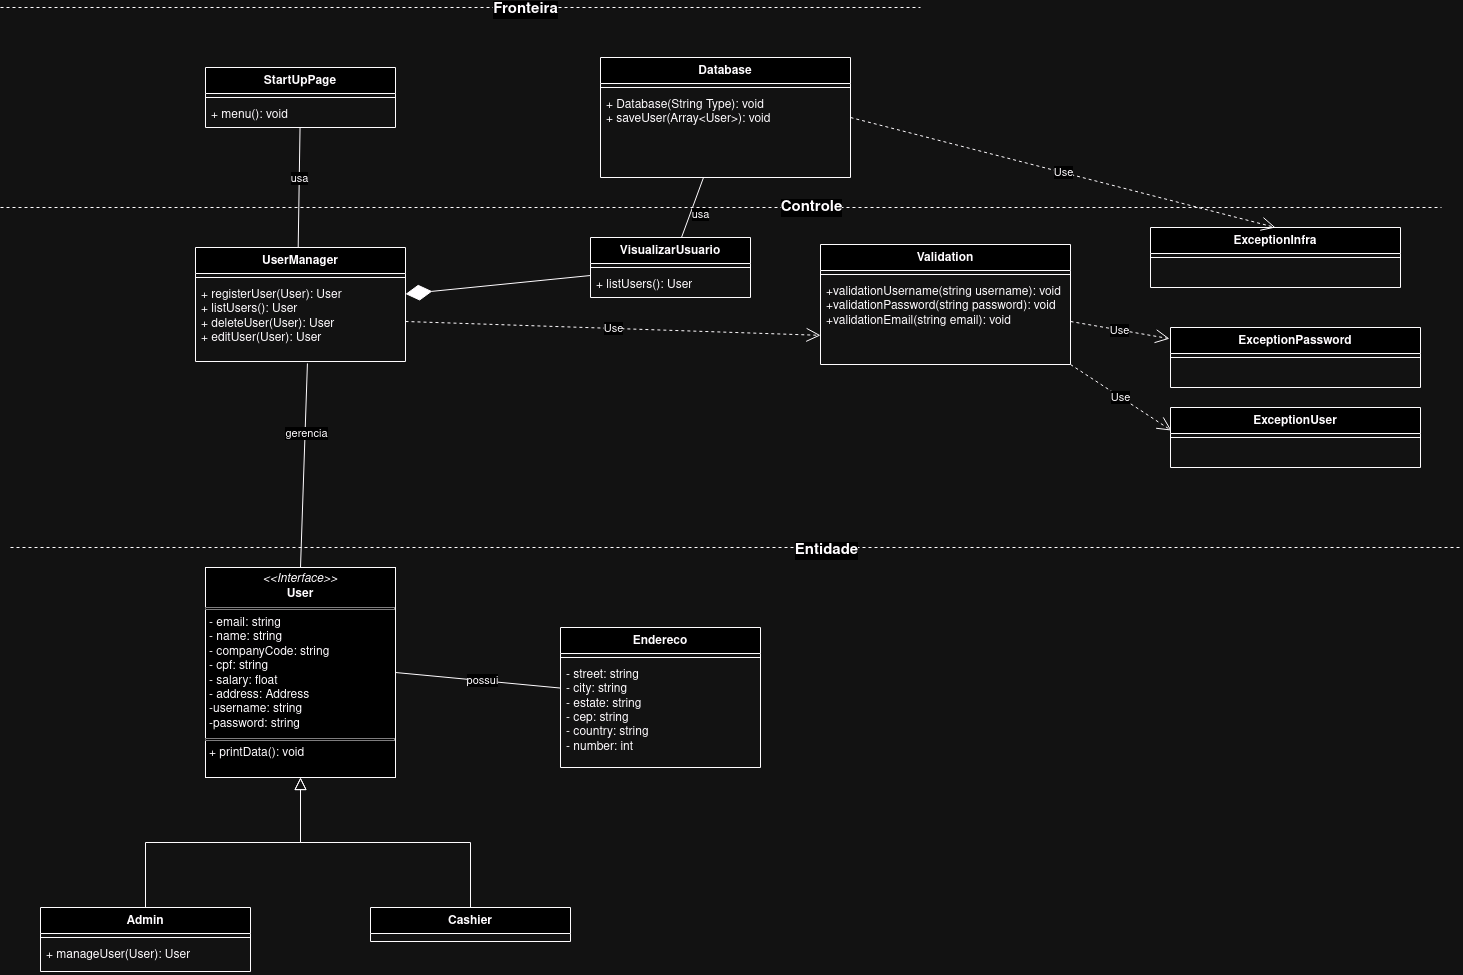

The diagram above was exported from draw.io. Its source (the exported page's mxGraphModel, read from the mxfile embedded in the PNG):
<mxGraphModel dx="2261" dy="1877" grid="1" gridSize="10" guides="1" tooltips="1" connect="1" arrows="1" fold="1" page="1" pageScale="1" pageWidth="827" pageHeight="1169" math="0" shadow="0">
  <root>
    <mxCell id="WIyWlLk6GJQsqaUBKTNV-0" />
    <mxCell id="WIyWlLk6GJQsqaUBKTNV-1" parent="WIyWlLk6GJQsqaUBKTNV-0" />
    <mxCell id="zkfFHV4jXpPFQw0GAbJ--12" value="" style="endArrow=block;endSize=10;endFill=0;shadow=0;strokeWidth=1;rounded=0;edgeStyle=elbowEdgeStyle;elbow=vertical;entryX=0.5;entryY=1;entryDx=0;entryDy=0;exitX=0.5;exitY=0;exitDx=0;exitDy=0;" parent="WIyWlLk6GJQsqaUBKTNV-1" source="lZRSGbZRZbLsS1pGvsEE-18" target="S3DOLFilEedL9jhg1Yz5-0" edge="1">
      <mxGeometry width="160" relative="1" as="geometry">
        <mxPoint x="130" y="360" as="sourcePoint" />
        <mxPoint x="230" y="228" as="targetPoint" />
      </mxGeometry>
    </mxCell>
    <mxCell id="zkfFHV4jXpPFQw0GAbJ--16" value="" style="endArrow=block;endSize=10;endFill=0;shadow=0;strokeWidth=1;rounded=0;edgeStyle=elbowEdgeStyle;elbow=vertical;exitX=0.5;exitY=0;exitDx=0;exitDy=0;" parent="WIyWlLk6GJQsqaUBKTNV-1" source="lZRSGbZRZbLsS1pGvsEE-22" target="S3DOLFilEedL9jhg1Yz5-0" edge="1">
      <mxGeometry width="160" relative="1" as="geometry">
        <mxPoint x="445" y="360" as="sourcePoint" />
        <mxPoint x="340" y="230" as="targetPoint" />
      </mxGeometry>
    </mxCell>
    <mxCell id="S3DOLFilEedL9jhg1Yz5-0" value="&lt;p style=&quot;margin:0px;margin-top:4px;text-align:center;&quot;&gt;&lt;i&gt;&amp;lt;&amp;lt;Interface&amp;gt;&amp;gt;&lt;/i&gt;&lt;br&gt;&lt;b&gt;User&lt;/b&gt;&lt;/p&gt;&lt;hr size=&quot;1&quot; style=&quot;border-style:solid;&quot;&gt;&lt;p style=&quot;margin:0px;margin-left:4px;&quot;&gt;- email: string&lt;/p&gt;&lt;p style=&quot;margin:0px;margin-left:4px;&quot;&gt;- name: string&lt;/p&gt;&lt;p style=&quot;margin:0px;margin-left:4px;&quot;&gt;- companyCode: string&lt;br&gt;&lt;/p&gt;&lt;p style=&quot;margin:0px;margin-left:4px;&quot;&gt;- cpf: string&lt;/p&gt;&lt;p style=&quot;margin:0px;margin-left:4px;&quot;&gt;- salary: float&lt;/p&gt;&lt;p style=&quot;margin:0px;margin-left:4px;&quot;&gt;- address: Address&lt;br&gt;&lt;/p&gt;&lt;p style=&quot;margin:0px;margin-left:4px;&quot;&gt;-username: string&lt;/p&gt;&lt;p style=&quot;margin:0px;margin-left:4px;&quot;&gt;-password: string&lt;/p&gt;&lt;hr size=&quot;1&quot; style=&quot;border-style:solid;&quot;&gt;&lt;p style=&quot;margin:0px;margin-left:4px;&quot;&gt;+ printData(): void&lt;br&gt;&lt;/p&gt;" style="verticalAlign=top;align=left;overflow=fill;html=1;whiteSpace=wrap;" parent="WIyWlLk6GJQsqaUBKTNV-1" vertex="1">
      <mxGeometry x="135" y="180" width="190" height="210" as="geometry" />
    </mxCell>
    <mxCell id="r7XuDd0O4ZvqXVFFLryg-0" value="" style="endArrow=none;dashed=1;html=1;rounded=0;" parent="WIyWlLk6GJQsqaUBKTNV-1" edge="1">
      <mxGeometry width="50" height="50" relative="1" as="geometry">
        <mxPoint x="-60" y="160" as="sourcePoint" />
        <mxPoint x="1391" y="160" as="targetPoint" />
        <Array as="points" />
      </mxGeometry>
    </mxCell>
    <mxCell id="_xdSYPHyjW3nCsW6iEuT-3" value="Entidade" style="edgeLabel;html=1;align=center;verticalAlign=middle;resizable=0;points=[];fontSize=15;fontStyle=1" parent="r7XuDd0O4ZvqXVFFLryg-0" connectable="0" vertex="1">
      <mxGeometry x="0.1238" y="-2" relative="1" as="geometry">
        <mxPoint as="offset" />
      </mxGeometry>
    </mxCell>
    <mxCell id="r7XuDd0O4ZvqXVFFLryg-25" value="" style="endArrow=none;endFill=0;endSize=12;html=1;rounded=0;exitX=0.533;exitY=1.024;exitDx=0;exitDy=0;exitPerimeter=0;entryX=0.5;entryY=0;entryDx=0;entryDy=0;" parent="WIyWlLk6GJQsqaUBKTNV-1" source="lZRSGbZRZbLsS1pGvsEE-17" target="S3DOLFilEedL9jhg1Yz5-0" edge="1">
      <mxGeometry width="160" relative="1" as="geometry">
        <mxPoint x="310" y="30" as="sourcePoint" />
        <mxPoint x="240" y="80" as="targetPoint" />
      </mxGeometry>
    </mxCell>
    <mxCell id="r7XuDd0O4ZvqXVFFLryg-28" value="gerencia" style="edgeLabel;html=1;align=center;verticalAlign=middle;resizable=0;points=[];" parent="r7XuDd0O4ZvqXVFFLryg-25" connectable="0" vertex="1">
      <mxGeometry x="-0.4478" y="2" relative="1" as="geometry">
        <mxPoint x="-2" y="14" as="offset" />
      </mxGeometry>
    </mxCell>
    <mxCell id="r7XuDd0O4ZvqXVFFLryg-30" value="" style="endArrow=none;endFill=0;endSize=12;html=1;rounded=0;entryX=0.489;entryY=-0.003;entryDx=0;entryDy=0;entryPerimeter=0;" parent="WIyWlLk6GJQsqaUBKTNV-1" source="lZRSGbZRZbLsS1pGvsEE-26" target="lZRSGbZRZbLsS1pGvsEE-14" edge="1">
      <mxGeometry width="160" relative="1" as="geometry">
        <mxPoint x="230" y="-222.00000000000023" as="sourcePoint" />
        <mxPoint x="230" y="-110" as="targetPoint" />
      </mxGeometry>
    </mxCell>
    <mxCell id="_xdSYPHyjW3nCsW6iEuT-4" value="usa" style="edgeLabel;html=1;align=center;verticalAlign=middle;resizable=0;points=[];" parent="r7XuDd0O4ZvqXVFFLryg-30" connectable="0" vertex="1">
      <mxGeometry x="-0.1452" relative="1" as="geometry">
        <mxPoint as="offset" />
      </mxGeometry>
    </mxCell>
    <mxCell id="r7XuDd0O4ZvqXVFFLryg-32" value="" style="endArrow=none;endFill=0;endSize=12;html=1;rounded=0;" parent="WIyWlLk6GJQsqaUBKTNV-1" source="lZRSGbZRZbLsS1pGvsEE-34" target="lZRSGbZRZbLsS1pGvsEE-30" edge="1">
      <mxGeometry width="160" relative="1" as="geometry">
        <mxPoint x="626.1000000000001" y="-222.00000000000023" as="sourcePoint" />
        <mxPoint x="613.9000000000001" y="-100" as="targetPoint" />
      </mxGeometry>
    </mxCell>
    <mxCell id="_xdSYPHyjW3nCsW6iEuT-5" value="usa" style="edgeLabel;html=1;align=center;verticalAlign=middle;resizable=0;points=[];" parent="r7XuDd0O4ZvqXVFFLryg-32" connectable="0" vertex="1">
      <mxGeometry x="-0.6346" relative="1" as="geometry">
        <mxPoint x="1" y="25" as="offset" />
      </mxGeometry>
    </mxCell>
    <mxCell id="r7XuDd0O4ZvqXVFFLryg-34" value="" style="endArrow=none;dashed=1;html=1;rounded=0;" parent="WIyWlLk6GJQsqaUBKTNV-1" edge="1">
      <mxGeometry width="50" height="50" relative="1" as="geometry">
        <mxPoint x="-70" y="-180" as="sourcePoint" />
        <mxPoint x="1371" y="-180" as="targetPoint" />
        <Array as="points" />
      </mxGeometry>
    </mxCell>
    <mxCell id="_xdSYPHyjW3nCsW6iEuT-2" value="Controle" style="edgeLabel;html=1;align=center;verticalAlign=middle;resizable=0;points=[];fontSize=15;fontStyle=1" parent="r7XuDd0O4ZvqXVFFLryg-34" connectable="0" vertex="1">
      <mxGeometry x="0.1238" y="1" relative="1" as="geometry">
        <mxPoint as="offset" />
      </mxGeometry>
    </mxCell>
    <mxCell id="r7XuDd0O4ZvqXVFFLryg-35" value="" style="endArrow=none;dashed=1;html=1;rounded=0;" parent="WIyWlLk6GJQsqaUBKTNV-1" edge="1">
      <mxGeometry width="50" height="50" relative="1" as="geometry">
        <mxPoint x="-70" y="-380" as="sourcePoint" />
        <mxPoint x="850" y="-380" as="targetPoint" />
        <Array as="points" />
      </mxGeometry>
    </mxCell>
    <mxCell id="_xdSYPHyjW3nCsW6iEuT-0" value="Fronteira" style="edgeLabel;html=1;align=center;verticalAlign=middle;resizable=0;points=[];fontSize=15;fontStyle=1" parent="r7XuDd0O4ZvqXVFFLryg-35" connectable="0" vertex="1">
      <mxGeometry x="0.1387" y="-1" relative="1" as="geometry">
        <mxPoint as="offset" />
      </mxGeometry>
    </mxCell>
    <mxCell id="lZRSGbZRZbLsS1pGvsEE-13" value="" style="endArrow=none;endFill=0;endSize=12;html=1;rounded=0;entryX=1;entryY=0.5;entryDx=0;entryDy=0;" parent="WIyWlLk6GJQsqaUBKTNV-1" source="_xdSYPHyjW3nCsW6iEuT-7" target="S3DOLFilEedL9jhg1Yz5-0" edge="1">
      <mxGeometry width="160" relative="1" as="geometry">
        <mxPoint x="570" y="145" as="sourcePoint" />
        <mxPoint x="320" y="174" as="targetPoint" />
      </mxGeometry>
    </mxCell>
    <mxCell id="_xdSYPHyjW3nCsW6iEuT-6" value="possui" style="edgeLabel;html=1;align=center;verticalAlign=middle;resizable=0;points=[];" parent="lZRSGbZRZbLsS1pGvsEE-13" connectable="0" vertex="1">
      <mxGeometry x="-0.0469" y="-1" relative="1" as="geometry">
        <mxPoint as="offset" />
      </mxGeometry>
    </mxCell>
    <mxCell id="lZRSGbZRZbLsS1pGvsEE-14" value="UserManager" style="swimlane;fontStyle=1;align=center;verticalAlign=top;childLayout=stackLayout;horizontal=1;startSize=26;horizontalStack=0;resizeParent=1;resizeParentMax=0;resizeLast=0;collapsible=1;marginBottom=0;whiteSpace=wrap;html=1;" parent="WIyWlLk6GJQsqaUBKTNV-1" vertex="1">
      <mxGeometry x="125" y="-140" width="210" height="114" as="geometry" />
    </mxCell>
    <mxCell id="lZRSGbZRZbLsS1pGvsEE-16" value="" style="line;strokeWidth=1;fillColor=none;align=left;verticalAlign=middle;spacingTop=-1;spacingLeft=3;spacingRight=3;rotatable=0;labelPosition=right;points=[];portConstraint=eastwest;strokeColor=inherit;" parent="lZRSGbZRZbLsS1pGvsEE-14" vertex="1">
      <mxGeometry y="26" width="210" height="8" as="geometry" />
    </mxCell>
    <mxCell id="lZRSGbZRZbLsS1pGvsEE-17" value="&lt;div&gt;+ registerUser(User): User&lt;/div&gt;&lt;div&gt;+ listUsers(): User&lt;/div&gt;&lt;div&gt;+ deleteUser&lt;span style=&quot;background-color: initial;&quot;&gt;(&lt;/span&gt;User&lt;span style=&quot;background-color: initial;&quot;&gt;): &lt;/span&gt;User&lt;/div&gt;&lt;div&gt;+ editUser(User): User&lt;/div&gt;" style="text;strokeColor=none;fillColor=none;align=left;verticalAlign=top;spacingLeft=4;spacingRight=4;overflow=hidden;rotatable=0;points=[[0,0.5],[1,0.5]];portConstraint=eastwest;whiteSpace=wrap;html=1;" parent="lZRSGbZRZbLsS1pGvsEE-14" vertex="1">
      <mxGeometry y="34" width="210" height="80" as="geometry" />
    </mxCell>
    <mxCell id="lZRSGbZRZbLsS1pGvsEE-18" value="Admin" style="swimlane;fontStyle=1;align=center;verticalAlign=top;childLayout=stackLayout;horizontal=1;startSize=26;horizontalStack=0;resizeParent=1;resizeParentMax=0;resizeLast=0;collapsible=1;marginBottom=0;whiteSpace=wrap;html=1;" parent="WIyWlLk6GJQsqaUBKTNV-1" vertex="1">
      <mxGeometry x="-30" y="520" width="210" height="64" as="geometry" />
    </mxCell>
    <mxCell id="lZRSGbZRZbLsS1pGvsEE-20" value="" style="line;strokeWidth=1;fillColor=none;align=left;verticalAlign=middle;spacingTop=-1;spacingLeft=3;spacingRight=3;rotatable=0;labelPosition=right;points=[];portConstraint=eastwest;strokeColor=inherit;" parent="lZRSGbZRZbLsS1pGvsEE-18" vertex="1">
      <mxGeometry y="26" width="210" height="8" as="geometry" />
    </mxCell>
    <mxCell id="lZRSGbZRZbLsS1pGvsEE-21" value="+ manageUser(User): User" style="text;strokeColor=none;fillColor=none;align=left;verticalAlign=top;spacingLeft=4;spacingRight=4;overflow=hidden;rotatable=0;points=[[0,0.5],[1,0.5]];portConstraint=eastwest;whiteSpace=wrap;html=1;" parent="lZRSGbZRZbLsS1pGvsEE-18" vertex="1">
      <mxGeometry y="34" width="210" height="30" as="geometry" />
    </mxCell>
    <mxCell id="lZRSGbZRZbLsS1pGvsEE-22" value="Cashier" style="swimlane;fontStyle=1;align=center;verticalAlign=top;childLayout=stackLayout;horizontal=1;startSize=26;horizontalStack=0;resizeParent=1;resizeParentMax=0;resizeLast=0;collapsible=1;marginBottom=0;whiteSpace=wrap;html=1;" parent="WIyWlLk6GJQsqaUBKTNV-1" vertex="1">
      <mxGeometry x="300" y="520" width="200" height="34" as="geometry" />
    </mxCell>
    <mxCell id="lZRSGbZRZbLsS1pGvsEE-26" value="StartUpPage" style="swimlane;fontStyle=1;align=center;verticalAlign=top;childLayout=stackLayout;horizontal=1;startSize=26;horizontalStack=0;resizeParent=1;resizeParentMax=0;resizeLast=0;collapsible=1;marginBottom=0;whiteSpace=wrap;html=1;" parent="WIyWlLk6GJQsqaUBKTNV-1" vertex="1">
      <mxGeometry x="135" y="-320" width="190" height="60" as="geometry" />
    </mxCell>
    <mxCell id="lZRSGbZRZbLsS1pGvsEE-28" value="" style="line;strokeWidth=1;fillColor=none;align=left;verticalAlign=middle;spacingTop=-1;spacingLeft=3;spacingRight=3;rotatable=0;labelPosition=right;points=[];portConstraint=eastwest;strokeColor=inherit;" parent="lZRSGbZRZbLsS1pGvsEE-26" vertex="1">
      <mxGeometry y="26" width="190" height="8" as="geometry" />
    </mxCell>
    <mxCell id="lZRSGbZRZbLsS1pGvsEE-29" value="+ menu(): void" style="text;strokeColor=none;fillColor=none;align=left;verticalAlign=top;spacingLeft=4;spacingRight=4;overflow=hidden;rotatable=0;points=[[0,0.5],[1,0.5]];portConstraint=eastwest;whiteSpace=wrap;html=1;" parent="lZRSGbZRZbLsS1pGvsEE-26" vertex="1">
      <mxGeometry y="34" width="190" height="26" as="geometry" />
    </mxCell>
    <mxCell id="lZRSGbZRZbLsS1pGvsEE-30" value="VisualizarUsuario" style="swimlane;fontStyle=1;align=center;verticalAlign=top;childLayout=stackLayout;horizontal=1;startSize=26;horizontalStack=0;resizeParent=1;resizeParentMax=0;resizeLast=0;collapsible=1;marginBottom=0;whiteSpace=wrap;html=1;" parent="WIyWlLk6GJQsqaUBKTNV-1" vertex="1">
      <mxGeometry x="520" y="-150" width="160" height="60" as="geometry" />
    </mxCell>
    <mxCell id="lZRSGbZRZbLsS1pGvsEE-32" value="" style="line;strokeWidth=1;fillColor=none;align=left;verticalAlign=middle;spacingTop=-1;spacingLeft=3;spacingRight=3;rotatable=0;labelPosition=right;points=[];portConstraint=eastwest;strokeColor=inherit;" parent="lZRSGbZRZbLsS1pGvsEE-30" vertex="1">
      <mxGeometry y="26" width="160" height="8" as="geometry" />
    </mxCell>
    <mxCell id="lZRSGbZRZbLsS1pGvsEE-33" value="+ listUsers(): User" style="text;strokeColor=none;fillColor=none;align=left;verticalAlign=top;spacingLeft=4;spacingRight=4;overflow=hidden;rotatable=0;points=[[0,0.5],[1,0.5]];portConstraint=eastwest;whiteSpace=wrap;html=1;" parent="lZRSGbZRZbLsS1pGvsEE-30" vertex="1">
      <mxGeometry y="34" width="160" height="26" as="geometry" />
    </mxCell>
    <mxCell id="lZRSGbZRZbLsS1pGvsEE-34" value="Database" style="swimlane;fontStyle=1;align=center;verticalAlign=top;childLayout=stackLayout;horizontal=1;startSize=26;horizontalStack=0;resizeParent=1;resizeParentMax=0;resizeLast=0;collapsible=1;marginBottom=0;whiteSpace=wrap;html=1;" parent="WIyWlLk6GJQsqaUBKTNV-1" vertex="1">
      <mxGeometry x="530" y="-330" width="250" height="120" as="geometry" />
    </mxCell>
    <mxCell id="lZRSGbZRZbLsS1pGvsEE-36" value="" style="line;strokeWidth=1;fillColor=none;align=left;verticalAlign=middle;spacingTop=-1;spacingLeft=3;spacingRight=3;rotatable=0;labelPosition=right;points=[];portConstraint=eastwest;strokeColor=inherit;" parent="lZRSGbZRZbLsS1pGvsEE-34" vertex="1">
      <mxGeometry y="26" width="250" height="8" as="geometry" />
    </mxCell>
    <mxCell id="lZRSGbZRZbLsS1pGvsEE-37" value="&lt;div&gt;+ Database(String Type): void&lt;/div&gt;+ saveUser(Array&amp;lt;User&amp;gt;): void&lt;div&gt;&lt;br&gt;&lt;div&gt;&lt;br&gt;&lt;/div&gt;&lt;/div&gt;" style="text;strokeColor=none;fillColor=none;align=left;verticalAlign=top;spacingLeft=4;spacingRight=4;overflow=hidden;rotatable=0;points=[[0,0.5],[1,0.5]];portConstraint=eastwest;whiteSpace=wrap;html=1;" parent="lZRSGbZRZbLsS1pGvsEE-34" vertex="1">
      <mxGeometry y="34" width="250" height="86" as="geometry" />
    </mxCell>
    <mxCell id="lZRSGbZRZbLsS1pGvsEE-38" value="" style="endArrow=diamondThin;endFill=1;endSize=24;html=1;rounded=0;" parent="WIyWlLk6GJQsqaUBKTNV-1" source="lZRSGbZRZbLsS1pGvsEE-30" target="lZRSGbZRZbLsS1pGvsEE-14" edge="1">
      <mxGeometry width="160" relative="1" as="geometry">
        <mxPoint x="380" y="110" as="sourcePoint" />
        <mxPoint x="330" y="-121" as="targetPoint" />
      </mxGeometry>
    </mxCell>
    <mxCell id="_xdSYPHyjW3nCsW6iEuT-7" value="Endereco" style="swimlane;fontStyle=1;align=center;verticalAlign=top;childLayout=stackLayout;horizontal=1;startSize=26;horizontalStack=0;resizeParent=1;resizeParentMax=0;resizeLast=0;collapsible=1;marginBottom=0;whiteSpace=wrap;html=1;" parent="WIyWlLk6GJQsqaUBKTNV-1" vertex="1">
      <mxGeometry x="490" y="240" width="200" height="140" as="geometry" />
    </mxCell>
    <mxCell id="_xdSYPHyjW3nCsW6iEuT-9" value="" style="line;strokeWidth=1;fillColor=none;align=left;verticalAlign=middle;spacingTop=-1;spacingLeft=3;spacingRight=3;rotatable=0;labelPosition=right;points=[];portConstraint=eastwest;strokeColor=inherit;" parent="_xdSYPHyjW3nCsW6iEuT-7" vertex="1">
      <mxGeometry y="26" width="200" height="8" as="geometry" />
    </mxCell>
    <mxCell id="_xdSYPHyjW3nCsW6iEuT-8" value="&lt;div&gt;- street: string&lt;/div&gt;&lt;div&gt;- city: string&lt;/div&gt;&lt;div&gt;- estate: string&lt;/div&gt;&lt;div&gt;- cep: string&lt;/div&gt;&lt;div&gt;- country: string&lt;/div&gt;&lt;div&gt;- number: int&lt;br&gt;&lt;/div&gt;" style="text;strokeColor=none;fillColor=none;align=left;verticalAlign=top;spacingLeft=4;spacingRight=4;overflow=hidden;rotatable=0;points=[[0,0.5],[1,0.5]];portConstraint=eastwest;whiteSpace=wrap;html=1;" parent="_xdSYPHyjW3nCsW6iEuT-7" vertex="1">
      <mxGeometry y="34" width="200" height="106" as="geometry" />
    </mxCell>
    <mxCell id="uvnX3KAz4kPlvZe9keK9-0" value="Validation" style="swimlane;fontStyle=1;align=center;verticalAlign=top;childLayout=stackLayout;horizontal=1;startSize=26;horizontalStack=0;resizeParent=1;resizeParentMax=0;resizeLast=0;collapsible=1;marginBottom=0;whiteSpace=wrap;html=1;" parent="WIyWlLk6GJQsqaUBKTNV-1" vertex="1">
      <mxGeometry x="750" y="-143" width="250" height="120" as="geometry" />
    </mxCell>
    <mxCell id="uvnX3KAz4kPlvZe9keK9-1" value="" style="line;strokeWidth=1;fillColor=none;align=left;verticalAlign=middle;spacingTop=-1;spacingLeft=3;spacingRight=3;rotatable=0;labelPosition=right;points=[];portConstraint=eastwest;strokeColor=inherit;" parent="uvnX3KAz4kPlvZe9keK9-0" vertex="1">
      <mxGeometry y="26" width="250" height="8" as="geometry" />
    </mxCell>
    <mxCell id="uvnX3KAz4kPlvZe9keK9-2" value="&lt;div&gt;+validationUsername(string username): void&lt;/div&gt;&lt;div&gt;+validationPassword(string password): void&lt;/div&gt;&lt;div&gt;+validationEmail(string email): void&lt;br&gt;&lt;/div&gt;" style="text;strokeColor=none;fillColor=none;align=left;verticalAlign=top;spacingLeft=4;spacingRight=4;overflow=hidden;rotatable=0;points=[[0,0.5],[1,0.5]];portConstraint=eastwest;whiteSpace=wrap;html=1;" parent="uvnX3KAz4kPlvZe9keK9-0" vertex="1">
      <mxGeometry y="34" width="250" height="86" as="geometry" />
    </mxCell>
    <mxCell id="uvnX3KAz4kPlvZe9keK9-4" value="ExceptionInfra" style="swimlane;fontStyle=1;align=center;verticalAlign=top;childLayout=stackLayout;horizontal=1;startSize=26;horizontalStack=0;resizeParent=1;resizeParentMax=0;resizeLast=0;collapsible=1;marginBottom=0;whiteSpace=wrap;html=1;" parent="WIyWlLk6GJQsqaUBKTNV-1" vertex="1">
      <mxGeometry x="1080" y="-160" width="250" height="60" as="geometry" />
    </mxCell>
    <mxCell id="uvnX3KAz4kPlvZe9keK9-5" value="" style="line;strokeWidth=1;fillColor=none;align=left;verticalAlign=middle;spacingTop=-1;spacingLeft=3;spacingRight=3;rotatable=0;labelPosition=right;points=[];portConstraint=eastwest;strokeColor=inherit;" parent="uvnX3KAz4kPlvZe9keK9-4" vertex="1">
      <mxGeometry y="26" width="250" height="8" as="geometry" />
    </mxCell>
    <mxCell id="uvnX3KAz4kPlvZe9keK9-6" value="&lt;div&gt;&lt;br&gt;&lt;/div&gt;" style="text;strokeColor=none;fillColor=none;align=left;verticalAlign=top;spacingLeft=4;spacingRight=4;overflow=hidden;rotatable=0;points=[[0,0.5],[1,0.5]];portConstraint=eastwest;whiteSpace=wrap;html=1;" parent="uvnX3KAz4kPlvZe9keK9-4" vertex="1">
      <mxGeometry y="34" width="250" height="26" as="geometry" />
    </mxCell>
    <mxCell id="NaBVkYS8M3-ztmhR-1Vg-1" value="Use" style="endArrow=open;endSize=12;dashed=1;html=1;rounded=0;exitX=1;exitY=0.5;exitDx=0;exitDy=0;entryX=0;entryY=0.661;entryDx=0;entryDy=0;entryPerimeter=0;" parent="WIyWlLk6GJQsqaUBKTNV-1" source="lZRSGbZRZbLsS1pGvsEE-17" target="uvnX3KAz4kPlvZe9keK9-2" edge="1">
      <mxGeometry width="160" relative="1" as="geometry">
        <mxPoint x="390" y="-60" as="sourcePoint" />
        <mxPoint x="550" y="-60" as="targetPoint" />
      </mxGeometry>
    </mxCell>
    <mxCell id="6dqjGufiqV69bFTocouH-0" value="ExceptionPassword" style="swimlane;fontStyle=1;align=center;verticalAlign=top;childLayout=stackLayout;horizontal=1;startSize=26;horizontalStack=0;resizeParent=1;resizeParentMax=0;resizeLast=0;collapsible=1;marginBottom=0;whiteSpace=wrap;html=1;" parent="WIyWlLk6GJQsqaUBKTNV-1" vertex="1">
      <mxGeometry x="1100" y="-60" width="250" height="60" as="geometry" />
    </mxCell>
    <mxCell id="6dqjGufiqV69bFTocouH-1" value="" style="line;strokeWidth=1;fillColor=none;align=left;verticalAlign=middle;spacingTop=-1;spacingLeft=3;spacingRight=3;rotatable=0;labelPosition=right;points=[];portConstraint=eastwest;strokeColor=inherit;" parent="6dqjGufiqV69bFTocouH-0" vertex="1">
      <mxGeometry y="26" width="250" height="8" as="geometry" />
    </mxCell>
    <mxCell id="6dqjGufiqV69bFTocouH-2" value="&lt;div&gt;&lt;br&gt;&lt;/div&gt;" style="text;strokeColor=none;fillColor=none;align=left;verticalAlign=top;spacingLeft=4;spacingRight=4;overflow=hidden;rotatable=0;points=[[0,0.5],[1,0.5]];portConstraint=eastwest;whiteSpace=wrap;html=1;" parent="6dqjGufiqV69bFTocouH-0" vertex="1">
      <mxGeometry y="34" width="250" height="26" as="geometry" />
    </mxCell>
    <mxCell id="6dqjGufiqV69bFTocouH-3" value="ExceptionUser" style="swimlane;fontStyle=1;align=center;verticalAlign=top;childLayout=stackLayout;horizontal=1;startSize=26;horizontalStack=0;resizeParent=1;resizeParentMax=0;resizeLast=0;collapsible=1;marginBottom=0;whiteSpace=wrap;html=1;" parent="WIyWlLk6GJQsqaUBKTNV-1" vertex="1">
      <mxGeometry x="1100" y="20" width="250" height="60" as="geometry" />
    </mxCell>
    <mxCell id="6dqjGufiqV69bFTocouH-4" value="" style="line;strokeWidth=1;fillColor=none;align=left;verticalAlign=middle;spacingTop=-1;spacingLeft=3;spacingRight=3;rotatable=0;labelPosition=right;points=[];portConstraint=eastwest;strokeColor=inherit;" parent="6dqjGufiqV69bFTocouH-3" vertex="1">
      <mxGeometry y="26" width="250" height="8" as="geometry" />
    </mxCell>
    <mxCell id="6dqjGufiqV69bFTocouH-5" value="&lt;div&gt;&lt;br&gt;&lt;/div&gt;" style="text;strokeColor=none;fillColor=none;align=left;verticalAlign=top;spacingLeft=4;spacingRight=4;overflow=hidden;rotatable=0;points=[[0,0.5],[1,0.5]];portConstraint=eastwest;whiteSpace=wrap;html=1;" parent="6dqjGufiqV69bFTocouH-3" vertex="1">
      <mxGeometry y="34" width="250" height="26" as="geometry" />
    </mxCell>
    <mxCell id="6dqjGufiqV69bFTocouH-8" value="Use" style="endArrow=open;endSize=12;dashed=1;html=1;rounded=0;exitX=1;exitY=0.5;exitDx=0;exitDy=0;entryX=0.5;entryY=0;entryDx=0;entryDy=0;" parent="WIyWlLk6GJQsqaUBKTNV-1" target="uvnX3KAz4kPlvZe9keK9-4" edge="1">
      <mxGeometry width="160" relative="1" as="geometry">
        <mxPoint x="780" y="-270" as="sourcePoint" />
        <mxPoint x="1195" y="-256" as="targetPoint" />
      </mxGeometry>
    </mxCell>
    <mxCell id="6dqjGufiqV69bFTocouH-9" value="Use" style="endArrow=open;endSize=12;dashed=1;html=1;rounded=0;exitX=1;exitY=0.5;exitDx=0;exitDy=0;entryX=-0.004;entryY=0.186;entryDx=0;entryDy=0;entryPerimeter=0;" parent="WIyWlLk6GJQsqaUBKTNV-1" source="uvnX3KAz4kPlvZe9keK9-2" target="6dqjGufiqV69bFTocouH-0" edge="1">
      <mxGeometry width="160" relative="1" as="geometry">
        <mxPoint x="585" y="40" as="sourcePoint" />
        <mxPoint x="1000" y="54" as="targetPoint" />
      </mxGeometry>
    </mxCell>
    <mxCell id="6dqjGufiqV69bFTocouH-10" value="Use" style="endArrow=open;endSize=12;dashed=1;html=1;rounded=0;exitX=1;exitY=1;exitDx=0;exitDy=0;entryX=0.004;entryY=0.384;entryDx=0;entryDy=0;entryPerimeter=0;" parent="WIyWlLk6GJQsqaUBKTNV-1" source="uvnX3KAz4kPlvZe9keK9-0" target="6dqjGufiqV69bFTocouH-3" edge="1">
      <mxGeometry width="160" relative="1" as="geometry">
        <mxPoint x="570" y="60" as="sourcePoint" />
        <mxPoint x="985" y="74" as="targetPoint" />
      </mxGeometry>
    </mxCell>
  </root>
</mxGraphModel>